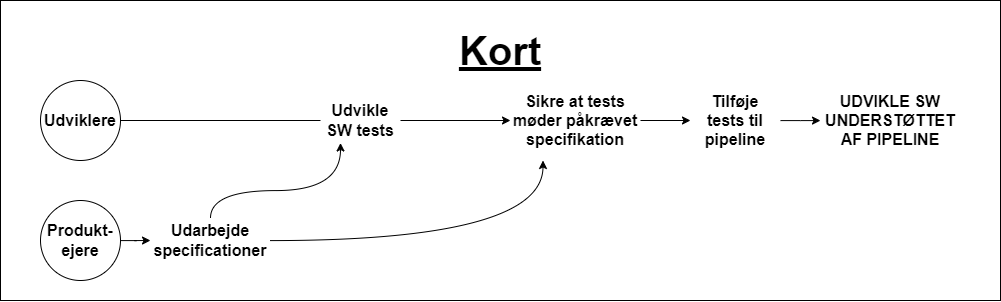

The diagram above was exported from draw.io. Its source (the exported page's mxGraphModel, read from the mxfile embedded in the PNG):
<mxGraphModel dx="9771" dy="4989" grid="1" gridSize="10" guides="1" tooltips="1" connect="1" arrows="1" fold="1" page="0" pageScale="1" pageWidth="827" pageHeight="1169" math="0" shadow="0">
  <root>
    <mxCell id="0" />
    <mxCell id="1" parent="0" />
    <mxCell id="2" value="" style="rounded=0;whiteSpace=wrap;html=1;" vertex="1" parent="1">
      <mxGeometry x="-4130" y="-850" width="1000" height="300" as="geometry" />
    </mxCell>
    <mxCell id="3" style="edgeStyle=orthogonalEdgeStyle;orthogonalLoop=1;jettySize=auto;html=1;entryX=0;entryY=0.5;entryDx=0;entryDy=0;curved=1;" edge="1" source="4" target="9" parent="1">
      <mxGeometry relative="1" as="geometry" />
    </mxCell>
    <mxCell id="4" value="Produkt-&lt;br&gt;ejere" style="ellipse;whiteSpace=wrap;html=1;fontStyle=1;fontSize=16;" vertex="1" parent="1">
      <mxGeometry x="-4090" y="-650" width="80" height="80" as="geometry" />
    </mxCell>
    <mxCell id="5" style="edgeStyle=orthogonalEdgeStyle;rounded=0;orthogonalLoop=1;jettySize=auto;html=1;entryX=0;entryY=0.5;entryDx=0;entryDy=0;endArrow=none;endFill=0;" edge="1" source="6" target="11" parent="1">
      <mxGeometry relative="1" as="geometry" />
    </mxCell>
    <mxCell id="6" value="Udviklere" style="ellipse;whiteSpace=wrap;html=1;fontStyle=1;fontSize=16;" vertex="1" parent="1">
      <mxGeometry x="-4090" y="-770" width="80" height="80" as="geometry" />
    </mxCell>
    <mxCell id="7" style="edgeStyle=orthogonalEdgeStyle;orthogonalLoop=1;jettySize=auto;html=1;exitX=0.5;exitY=0;exitDx=0;exitDy=0;entryX=0.25;entryY=1;entryDx=0;entryDy=0;curved=1;" edge="1" source="9" target="11" parent="1">
      <mxGeometry relative="1" as="geometry">
        <Array as="points">
          <mxPoint x="-3920" y="-660" />
          <mxPoint x="-3790" y="-660" />
        </Array>
      </mxGeometry>
    </mxCell>
    <mxCell id="8" style="edgeStyle=orthogonalEdgeStyle;orthogonalLoop=1;jettySize=auto;html=1;entryX=0.25;entryY=1;entryDx=0;entryDy=0;curved=1;" edge="1" source="9" target="13" parent="1">
      <mxGeometry relative="1" as="geometry" />
    </mxCell>
    <mxCell id="9" value="Udarbejde specificationer" style="text;html=1;strokeColor=none;fillColor=none;align=center;verticalAlign=middle;whiteSpace=wrap;rounded=0;fontStyle=1;fontSize=16;" vertex="1" parent="1">
      <mxGeometry x="-3980" y="-632.5" width="120" height="45" as="geometry" />
    </mxCell>
    <mxCell id="10" style="edgeStyle=orthogonalEdgeStyle;orthogonalLoop=1;jettySize=auto;html=1;entryX=0;entryY=0.5;entryDx=0;entryDy=0;curved=1;" edge="1" source="11" target="13" parent="1">
      <mxGeometry relative="1" as="geometry" />
    </mxCell>
    <mxCell id="11" value="Udvikle SW tests" style="text;html=1;strokeColor=none;fillColor=none;align=center;verticalAlign=middle;whiteSpace=wrap;rounded=0;fontStyle=1;fontSize=16;" vertex="1" parent="1">
      <mxGeometry x="-3810" y="-752.5" width="80" height="45" as="geometry" />
    </mxCell>
    <mxCell id="12" style="edgeStyle=orthogonalEdgeStyle;orthogonalLoop=1;jettySize=auto;html=1;entryX=0;entryY=0.5;entryDx=0;entryDy=0;curved=1;" edge="1" source="13" target="15" parent="1">
      <mxGeometry relative="1" as="geometry" />
    </mxCell>
    <mxCell id="13" value="Sikre at tests møder påkrævet specifikation" style="text;html=1;strokeColor=none;fillColor=none;align=center;verticalAlign=middle;whiteSpace=wrap;rounded=0;fontStyle=1;fontSize=16;" vertex="1" parent="1">
      <mxGeometry x="-3620" y="-770" width="130" height="80" as="geometry" />
    </mxCell>
    <mxCell id="14" style="edgeStyle=orthogonalEdgeStyle;orthogonalLoop=1;jettySize=auto;html=1;curved=1;" edge="1" source="15" target="16" parent="1">
      <mxGeometry relative="1" as="geometry" />
    </mxCell>
    <mxCell id="15" value="Tilføje tests til pipeline" style="text;html=1;strokeColor=none;fillColor=none;align=center;verticalAlign=middle;whiteSpace=wrap;rounded=0;fontStyle=1;fontSize=16;" vertex="1" parent="1">
      <mxGeometry x="-3440" y="-757.5" width="90" height="55" as="geometry" />
    </mxCell>
    <mxCell id="16" value="UDVIKLE SW UNDERSTØTTET AF PIPELINE" style="text;html=1;strokeColor=none;fillColor=none;align=center;verticalAlign=middle;whiteSpace=wrap;rounded=0;fontStyle=1;fontSize=16;" vertex="1" parent="1">
      <mxGeometry x="-3310" y="-768.75" width="140" height="77.5" as="geometry" />
    </mxCell>
    <mxCell id="17" value="Kort" style="text;html=1;strokeColor=none;fillColor=none;align=center;verticalAlign=middle;whiteSpace=wrap;rounded=0;fontStyle=5;fontSize=40;" vertex="1" parent="1">
      <mxGeometry x="-3710" y="-820" width="160" height="40" as="geometry" />
    </mxCell>
  </root>
</mxGraphModel>